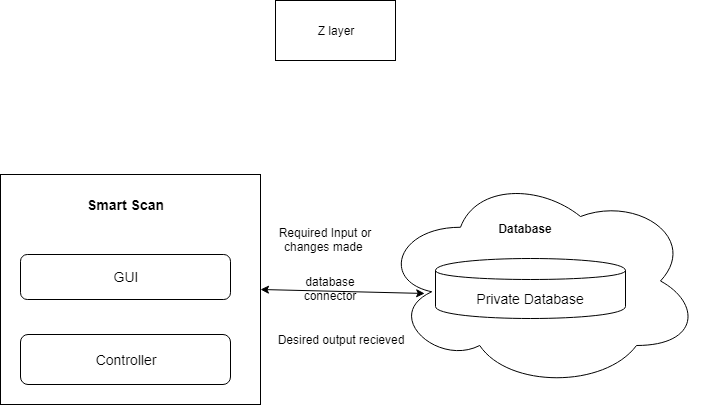

The diagram above was exported from draw.io. Its source (the exported page's mxGraphModel, read from the mxfile embedded in the PNG):
<mxGraphModel dx="1278" dy="1599" grid="1" gridSize="10" guides="1" tooltips="1" connect="1" arrows="1" fold="1" page="1" pageScale="1" pageWidth="850" pageHeight="1100" math="0" shadow="0">
  <root>
    <mxCell id="0" />
    <mxCell id="1" parent="0" />
    <mxCell id="rRnx8vA_vsSSdIywpm4--1" value="" style="ellipse;shape=cloud;whiteSpace=wrap;html=1;" vertex="1" parent="1">
      <mxGeometry x="490" y="-797" width="320" height="215" as="geometry" />
    </mxCell>
    <mxCell id="rRnx8vA_vsSSdIywpm4--2" value="" style="shape=cylinder;whiteSpace=wrap;html=1;boundedLbl=1;backgroundOutline=1;" vertex="1" parent="1">
      <mxGeometry x="545" y="-712" width="190" height="60" as="geometry" />
    </mxCell>
    <mxCell id="rRnx8vA_vsSSdIywpm4--3" value="&lt;font style=&quot;font-size: 14px&quot;&gt;Private Database&lt;/font&gt;" style="text;html=1;strokeColor=none;fillColor=none;align=center;verticalAlign=middle;whiteSpace=wrap;rounded=0;" vertex="1" parent="1">
      <mxGeometry x="540" y="-702" width="200" height="60" as="geometry" />
    </mxCell>
    <mxCell id="rRnx8vA_vsSSdIywpm4--11" value="&lt;b&gt;Database&lt;/b&gt;" style="text;html=1;strokeColor=none;fillColor=none;align=center;verticalAlign=middle;whiteSpace=wrap;rounded=0;" vertex="1" parent="1">
      <mxGeometry x="560" y="-762" width="150" height="40" as="geometry" />
    </mxCell>
    <mxCell id="rRnx8vA_vsSSdIywpm4--21" value="" style="rounded=0;whiteSpace=wrap;html=1;" vertex="1" parent="1">
      <mxGeometry x="110" y="-796" width="260" height="230" as="geometry" />
    </mxCell>
    <mxCell id="rRnx8vA_vsSSdIywpm4--22" value="&lt;font style=&quot;font-size: 14px&quot;&gt;GUI&lt;/font&gt;" style="rounded=1;whiteSpace=wrap;html=1;" vertex="1" parent="1">
      <mxGeometry x="130" y="-716" width="210" height="45" as="geometry" />
    </mxCell>
    <mxCell id="rRnx8vA_vsSSdIywpm4--23" value="&lt;font style=&quot;font-size: 14px&quot;&gt;Controller&lt;/font&gt;" style="rounded=1;whiteSpace=wrap;html=1;" vertex="1" parent="1">
      <mxGeometry x="130" y="-636" width="210" height="50" as="geometry" />
    </mxCell>
    <mxCell id="rRnx8vA_vsSSdIywpm4--24" value="&lt;b&gt;&lt;font style=&quot;font-size: 14px&quot;&gt;Smart Scan&lt;/font&gt;&lt;/b&gt;" style="text;html=1;strokeColor=none;fillColor=none;align=center;verticalAlign=middle;whiteSpace=wrap;rounded=0;" vertex="1" parent="1">
      <mxGeometry x="125" y="-781" width="220" height="30" as="geometry" />
    </mxCell>
    <mxCell id="rRnx8vA_vsSSdIywpm4--25" value="" style="endArrow=classic;startArrow=classic;html=1;exitX=1;exitY=0.5;exitDx=0;exitDy=0;entryX=0.138;entryY=0.558;entryDx=0;entryDy=0;entryPerimeter=0;" edge="1" parent="1" source="rRnx8vA_vsSSdIywpm4--21" target="rRnx8vA_vsSSdIywpm4--1">
      <mxGeometry width="50" height="50" relative="1" as="geometry">
        <mxPoint x="20" y="-470" as="sourcePoint" />
        <mxPoint x="70" y="-520" as="targetPoint" />
      </mxGeometry>
    </mxCell>
    <mxCell id="rRnx8vA_vsSSdIywpm4--26" value="database connector" style="text;html=1;strokeColor=none;fillColor=none;align=center;verticalAlign=middle;whiteSpace=wrap;rounded=0;" vertex="1" parent="1">
      <mxGeometry x="420" y="-692" width="40" height="20" as="geometry" />
    </mxCell>
    <mxCell id="rRnx8vA_vsSSdIywpm4--27" value="Z layer" style="rounded=0;whiteSpace=wrap;html=1;" vertex="1" parent="1">
      <mxGeometry x="385" y="-970" width="120" height="60" as="geometry" />
    </mxCell>
    <mxCell id="rRnx8vA_vsSSdIywpm4--31" value="Required Input or changes made&amp;nbsp;" style="text;html=1;strokeColor=none;fillColor=none;align=center;verticalAlign=middle;whiteSpace=wrap;rounded=0;" vertex="1" parent="1">
      <mxGeometry x="370" y="-742" width="130" height="22" as="geometry" />
    </mxCell>
    <mxCell id="rRnx8vA_vsSSdIywpm4--32" value="Desired output recieved" style="text;html=1;strokeColor=none;fillColor=none;align=center;verticalAlign=middle;whiteSpace=wrap;rounded=0;" vertex="1" parent="1">
      <mxGeometry x="385" y="-642" width="130" height="22" as="geometry" />
    </mxCell>
  </root>
</mxGraphModel>